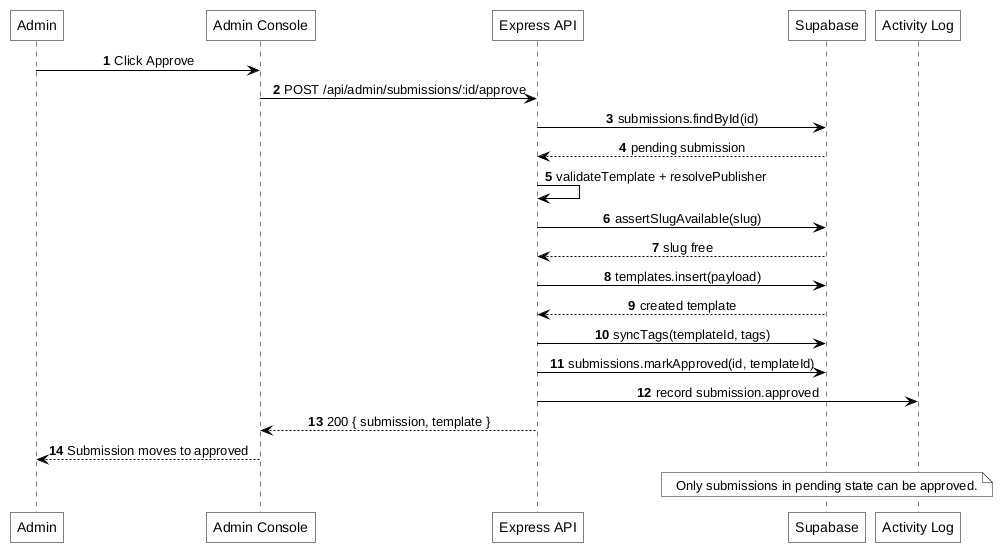

The diagram above was rendered by PlantUML. Its source (embedded in the PNG):
@startuml
autonumber
skinparam monochrome true
skinparam backgroundColor white
skinparam shadowing false
skinparam defaultTextAlignment center
skinparam roundCorner 0
skinparam ArrowColor black
skinparam defaultFontColor black
skinparam sequence {
    ArrowColor black
    LifeLineBorderColor black
    ParticipantBorderColor black
    ParticipantBackgroundColor white
    ParticipantFontColor black
}

participant "Admin" as U
participant "Admin Console" as C
participant "Express API" as A
participant "Supabase" as S
participant "Activity Log" as L

U -> C: Click Approve
C -> A: POST /api/admin/submissions/:id/approve
A -> S: submissions.findById(id)
S --> A: pending submission
A -> A: validateTemplate + resolvePublisher
A -> S: assertSlugAvailable(slug)
S --> A: slug free
A -> S: templates.insert(payload)
S --> A: created template
A -> S: syncTags(templateId, tags)
A -> S: submissions.markApproved(id, templateId)
A -> L: record submission.approved
A --> C: 200 { submission, template }
C --> U: Submission moves to approved
note over S: Only submissions in pending state can be approved.
@enduml